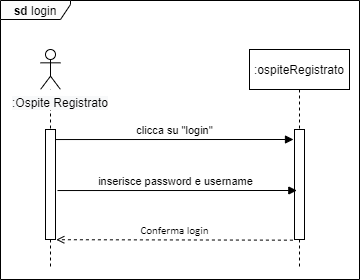

The diagram above was exported from draw.io. Its source (the exported page's mxGraphModel, read from the mxfile embedded in the PNG):
<mxGraphModel dx="1086" dy="1975" grid="1" gridSize="1" guides="1" tooltips="1" connect="1" arrows="1" fold="1" page="1" pageScale="1" pageWidth="827" pageHeight="1169" math="0" shadow="0">
  <root>
    <mxCell id="0" />
    <mxCell id="1" parent="0" />
    <mxCell id="ORToput19fKV2EuOsulp-1" value="&lt;b&gt;sd &lt;/b&gt;login" style="shape=umlFrame;whiteSpace=wrap;html=1;width=70;height=19;fillColor=#FCFCFC;" parent="1" vertex="1">
      <mxGeometry x="70" y="-1120" width="359" height="279" as="geometry" />
    </mxCell>
    <mxCell id="biBlbflUzNOPunbcJSMS-14" value="" style="endArrow=open;dashed=1;endFill=0;endSize=6;html=1;exitX=-0.157;exitY=1.006;exitDx=0;exitDy=0;exitPerimeter=0;entryX=1.077;entryY=1.002;entryDx=0;entryDy=0;entryPerimeter=0;startSize=8;" parent="1" source="biBlbflUzNOPunbcJSMS-8" target="biBlbflUzNOPunbcJSMS-5" edge="1">
      <mxGeometry width="160" relative="1" as="geometry">
        <mxPoint x="289" y="-821" as="sourcePoint" />
        <mxPoint x="126" y="-843" as="targetPoint" />
      </mxGeometry>
    </mxCell>
    <mxCell id="biBlbflUzNOPunbcJSMS-9" value="clicca su &quot;login&quot;" style="html=1;verticalAlign=bottom;startArrow=none;endArrow=block;startSize=8;exitX=0.967;exitY=0.408;exitDx=0;exitDy=0;exitPerimeter=0;startFill=0;" parent="1" edge="1">
      <mxGeometry x="0.0056" relative="1" as="geometry">
        <mxPoint x="123.66999999999996" y="-980.9599999999998" as="sourcePoint" />
        <mxPoint x="363" y="-981" as="targetPoint" />
        <mxPoint as="offset" />
      </mxGeometry>
    </mxCell>
    <mxCell id="biBlbflUzNOPunbcJSMS-2" value=":ospiteRegistrato" style="shape=umlLifeline;perimeter=lifelinePerimeter;whiteSpace=wrap;html=1;container=1;collapsible=0;recursiveResize=0;outlineConnect=0;" parent="1" vertex="1">
      <mxGeometry x="319" y="-1071" width="100" height="220" as="geometry" />
    </mxCell>
    <mxCell id="biBlbflUzNOPunbcJSMS-3" value="" style="shape=umlLifeline;participant=umlActor;perimeter=lifelinePerimeter;whiteSpace=wrap;html=1;container=1;collapsible=0;recursiveResize=0;verticalAlign=top;spacingTop=36;outlineConnect=0;" parent="1" vertex="1">
      <mxGeometry x="110" y="-1071" width="20" height="220" as="geometry" />
    </mxCell>
    <mxCell id="biBlbflUzNOPunbcJSMS-5" value="" style="html=1;points=[];perimeter=orthogonalPerimeter;" parent="biBlbflUzNOPunbcJSMS-3" vertex="1">
      <mxGeometry x="5" y="80" width="10" height="110" as="geometry" />
    </mxCell>
    <mxCell id="biBlbflUzNOPunbcJSMS-8" value="" style="html=1;points=[];perimeter=orthogonalPerimeter;" parent="1" vertex="1">
      <mxGeometry x="364" y="-991" width="10" height="110" as="geometry" />
    </mxCell>
    <mxCell id="biBlbflUzNOPunbcJSMS-16" value="&lt;span style=&quot;line-height: 107% ; font-family: &amp;#34;calibri&amp;#34; , sans-serif&quot;&gt;&lt;font style=&quot;font-size: 11px&quot;&gt;Conferma login&lt;/font&gt;&lt;/span&gt;" style="text;html=1;align=center;verticalAlign=middle;resizable=0;points=[];autosize=1;" parent="1" vertex="1">
      <mxGeometry x="204" y="-901" width="80" height="20" as="geometry" />
    </mxCell>
    <mxCell id="zLIfdvuTrRL2Ze_wKPPv-1" value="&lt;span style=&quot;color: rgb(0 , 0 , 0) ; font-family: &amp;#34;helvetica&amp;#34; ; font-size: 12px ; font-style: normal ; font-weight: 400 ; letter-spacing: normal ; text-align: center ; text-indent: 0px ; text-transform: none ; word-spacing: 0px ; background-color: rgb(248 , 249 , 250) ; display: inline ; float: none&quot;&gt;:Ospite Registrato&lt;/span&gt;" style="text;whiteSpace=wrap;html=1;fillColor=#ffffff;" parent="1" vertex="1">
      <mxGeometry x="80" y="-1031" width="100" height="20" as="geometry" />
    </mxCell>
    <mxCell id="DwNV39sQAeh3ar4QE0O--1" value="inserisce password e username" style="html=1;verticalAlign=bottom;startArrow=none;endArrow=block;startSize=8;exitX=0.967;exitY=0.408;exitDx=0;exitDy=0;exitPerimeter=0;startFill=0;" parent="1" edge="1">
      <mxGeometry x="-0.0139" relative="1" as="geometry">
        <mxPoint x="126.99999999999996" y="-929.9599999999998" as="sourcePoint" />
        <mxPoint x="366.33" y="-930" as="targetPoint" />
        <mxPoint as="offset" />
      </mxGeometry>
    </mxCell>
  </root>
</mxGraphModel>